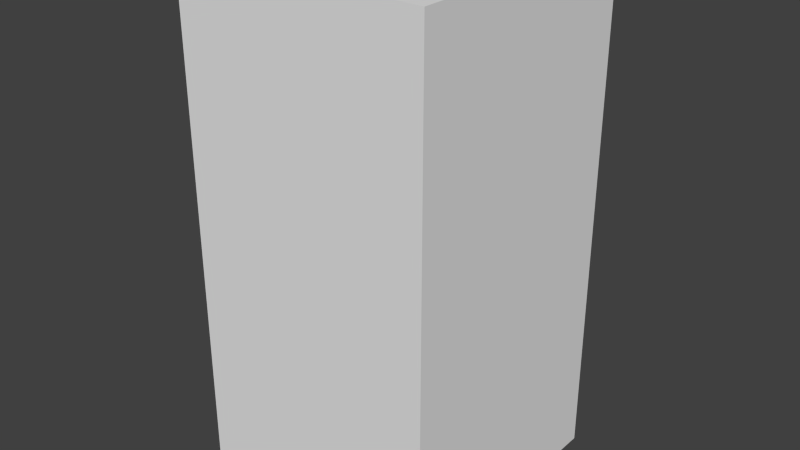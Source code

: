 # Source: darkBlueLeafFour.blend  (saved by Blender 2.68.0; exported with 4.5.12 LTS)
import bpy
from mathutils import Matrix  # noqa: F401  (used for matrix-valued properties, if any)

bpy.ops.wm.read_factory_settings(use_empty=True)
scene = bpy.context.scene
scene.name = 'Scene'

# ---- collections
col_collection_1 = bpy.data.collections.new('Collection 1'); scene.collection.children.link(col_collection_1)

# ---- world
world_world = bpy.data.worlds.new('World'); scene.world = world_world
world_world.color = (0.05088, 0.05088, 0.05088)
world_world.use_sun_shadow = False
world_world.sun_shadow_jitter_overblur = 0.0
world_world.cycles.sampling_method = 'MANUAL'
world_world.cycles.sample_map_resolution = 256

# ---- meshes
me_darkblueleaffour = bpy.data.meshes.new('darkBlueLeafFour')
me_darkblueleaffour.from_pydata([(-0.5, -0.5, -1.0), (-0.5, 0.5, -1.0), (0.5, 0.5, -1.0), (0.5, -0.5, -1.0), (-0.5, -0.5, 1.0), (-0.5, 0.5, 1.0), (0.5, 0.5, 1.0), (0.5, -0.5, 1.0)], [], [(4, 5, 1, 0), (5, 6, 2, 1), (6, 7, 3, 2), (7, 4, 0, 3), (0, 1, 2, 3), (7, 6, 5, 4)])
me_darkblueleaffour.use_remesh_preserve_volume = False
me_darkblueleaffour.use_remesh_preserve_attributes = False
me_darkblueleaffour.use_mirror_vertex_groups = False
me_darkblueleaffour.update()

# ---- objects
ob_darkblueleaffour = bpy.data.objects.new('darkBlueLeafFour', me_darkblueleaffour)

# ---- transforms, parenting, visibility, modifiers, constraints
ob_darkblueleaffour.location = (0.0, 0.0, 0.0)
ob_darkblueleaffour.lineart.crease_threshold = 0.0

# ---- collection membership
col_collection_1.objects.link(ob_darkblueleaffour)

# ---- scene / render settings (as saved in the file)
scene.frame_start = 1; scene.frame_end = 250; scene.frame_set(1)
scene.render.engine = 'BLENDER_EEVEE_NEXT'
scene.render.image_settings.color_mode = 'RGB'
scene.render.image_settings.compression = 90
scene.render.resolution_percentage = 50
scene.render.dither_intensity = 0.0
scene.cycles.use_denoising = False
scene.cycles.samples = 10
scene.cycles.sampling_pattern = 'TABULATED_SOBOL'
scene.cycles.light_sampling_threshold = 0.0
scene.cycles.use_adaptive_sampling = False
scene.cycles.use_light_tree = False
scene.cycles.blur_glossy = 0.0
scene.cycles.volume_bounces = 1
scene.cycles.pixel_filter_type = 'GAUSSIAN'
scene.cycles.sample_clamp_indirect = 0.0
scene.view_settings.view_transform = 'Standard'
bpy.context.view_layer.update()

# ---- added for rendering (the .blend has no active camera and no usable light): camera, sun
cam_auto = bpy.data.cameras.new('AutoCamera')
cam_auto.lens = 50.0
cam_auto.sensor_width = 36.0
cam_auto.clip_end = 1000.0
ob_auto_camera = bpy.data.objects.new('AutoCamera', cam_auto)
scene.collection.objects.link(ob_auto_camera)
ob_auto_camera.location = (2.26633, -2.71959, 1.81306)
ob_auto_camera.rotation_euler = (1.09748, -7.21219e-08, 0.694738)
scene.camera = ob_auto_camera
light_auto_sun = bpy.data.lights.new('AutoSun', 'SUN')
light_auto_sun.energy = 3.0
light_auto_sun.angle = 0.0523599
ob_auto_sun = bpy.data.objects.new('AutoSun', light_auto_sun)
scene.collection.objects.link(ob_auto_sun)
ob_auto_sun.rotation_euler = (0.872665, 0.174533, 0.523599)
bpy.context.view_layer.update()
